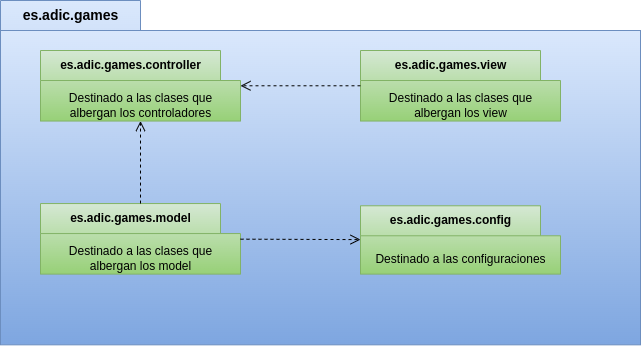

The diagram above was exported from draw.io. Its source (the exported page's mxGraphModel, read from the mxfile embedded in the PNG):
<mxGraphModel dx="1059" dy="465" grid="1" gridSize="10" guides="1" tooltips="1" connect="1" arrows="1" fold="1" page="1" pageScale="1" pageWidth="827" pageHeight="1169" background="#ffffff" math="0" shadow="0">
  <root>
    <mxCell id="0" />
    <mxCell id="1" parent="0" />
    <mxCell id="4" value="&lt;font style=&quot;font-size: 14px;&quot;&gt;es.adic.games&lt;/font&gt;" style="shape=folder;fontStyle=1;tabWidth=140;tabHeight=30;tabPosition=left;html=1;boundedLbl=1;labelInHeader=1;container=1;collapsible=0;fillColor=#dae8fc;gradientColor=#7ea6e0;strokeColor=#6c8ebf;" parent="1" vertex="1">
      <mxGeometry x="50" y="30" width="640" height="340" as="geometry" />
    </mxCell>
    <mxCell id="5" value="" style="html=1;resizeWidth=1;resizeHeight=1;part=1;connectable=0;allowArrows=0;deletable=0;fillColor=#dae8fc;gradientColor=#7ea6e0;strokeColor=#6c8ebf;" parent="4" vertex="1">
      <mxGeometry width="640" height="314.33962264150944" relative="1" as="geometry">
        <mxPoint y="30" as="offset" />
      </mxGeometry>
    </mxCell>
    <mxCell id="6" value="&lt;font&gt;es.&lt;span style=&quot;color: rgb(0, 0, 0);&quot;&gt;adic.games&lt;/span&gt;.controller&lt;/font&gt;" style="shape=folder;fontStyle=1;tabWidth=180;tabHeight=30;tabPosition=left;html=1;boundedLbl=1;labelInHeader=1;container=1;collapsible=0;fillColor=#d5e8d4;gradientColor=#97d077;strokeColor=#82b366;" parent="4" vertex="1">
      <mxGeometry x="40" y="49.99547169811321" width="200" height="70.56603773584905" as="geometry" />
    </mxCell>
    <mxCell id="7" value="Destinado a las clases que &lt;br&gt;albergan los controladores" style="html=1;strokeColor=none;resizeWidth=1;resizeHeight=1;fillColor=none;part=1;connectable=0;allowArrows=0;deletable=0;" parent="6" vertex="1">
      <mxGeometry width="200" height="49.396226415094354" relative="1" as="geometry">
        <mxPoint y="30" as="offset" />
      </mxGeometry>
    </mxCell>
    <mxCell id="8" value="&lt;font&gt;es.&lt;span style=&quot;color: rgb(0, 0, 0);&quot;&gt;adic.games&lt;/span&gt;.view&lt;/font&gt;" style="shape=folder;fontStyle=1;tabWidth=180;tabHeight=30;tabPosition=left;html=1;boundedLbl=1;labelInHeader=1;container=1;collapsible=0;fillColor=#d5e8d4;gradientColor=#97d077;strokeColor=#82b366;" parent="4" vertex="1">
      <mxGeometry x="360" y="49.99547169811321" width="200" height="70.56603773584905" as="geometry" />
    </mxCell>
    <mxCell id="9" value="Destinado a las clases que&lt;br&gt;albergan los view" style="html=1;strokeColor=none;resizeWidth=1;resizeHeight=1;fillColor=none;part=1;connectable=0;allowArrows=0;deletable=0;" parent="8" vertex="1">
      <mxGeometry width="200" height="49.39622641509435" relative="1" as="geometry">
        <mxPoint y="30" as="offset" />
      </mxGeometry>
    </mxCell>
    <mxCell id="10" value="&lt;font style=&quot;font-size: 12px;&quot;&gt;es.&lt;span style=&quot;color: rgb(0, 0, 0);&quot;&gt;adic.games&lt;/span&gt;.model&lt;/font&gt;" style="shape=folder;fontStyle=1;tabWidth=180;tabHeight=30;tabPosition=left;html=1;boundedLbl=1;labelInHeader=1;container=1;collapsible=0;fillColor=#d5e8d4;gradientColor=#97d077;strokeColor=#82b366;" parent="4" vertex="1">
      <mxGeometry x="40" y="203.05056603773585" width="200" height="70.57245283018868" as="geometry" />
    </mxCell>
    <mxCell id="11" value="Destinado a las clases que&lt;br&gt;albergan los model" style="html=1;strokeColor=none;resizeWidth=1;resizeHeight=1;fillColor=none;part=1;connectable=0;allowArrows=0;deletable=0;" parent="10" vertex="1">
      <mxGeometry width="200" height="49.400716981132085" relative="1" as="geometry">
        <mxPoint y="30" as="offset" />
      </mxGeometry>
    </mxCell>
    <mxCell id="12" value="&lt;font style=&quot;font-size: 12px;&quot;&gt;es.&lt;span style=&quot;color: rgb(0, 0, 0);&quot;&gt;adic.games&lt;/span&gt;.config&lt;/font&gt;" style="shape=folder;fontStyle=1;tabWidth=180;tabHeight=30;tabPosition=left;html=1;boundedLbl=1;labelInHeader=1;container=1;collapsible=0;fillColor=#d5e8d4;gradientColor=#97d077;strokeColor=#82b366;" parent="4" vertex="1">
      <mxGeometry x="360" y="205.28056603773584" width="200" height="68.34" as="geometry" />
    </mxCell>
    <mxCell id="13" value="Destinado a las configuraciones" style="html=1;strokeColor=none;resizeWidth=1;resizeHeight=1;fillColor=none;part=1;connectable=0;allowArrows=0;deletable=0;" parent="12" vertex="1">
      <mxGeometry width="200" height="47.83800000000001" relative="1" as="geometry">
        <mxPoint y="30" as="offset" />
      </mxGeometry>
    </mxCell>
    <mxCell id="18" value="" style="endArrow=open;startArrow=none;endFill=0;startFill=0;endSize=8;html=1;verticalAlign=bottom;dashed=1;labelBackgroundColor=none;" parent="4" source="8" target="6" edge="1">
      <mxGeometry width="160" relative="1" as="geometry">
        <mxPoint x="230" y="218.1132075471698" as="sourcePoint" />
        <mxPoint x="390" y="218.1132075471698" as="targetPoint" />
      </mxGeometry>
    </mxCell>
    <mxCell id="19" value="" style="endArrow=open;startArrow=none;endFill=0;startFill=0;endSize=8;html=1;verticalAlign=bottom;dashed=1;labelBackgroundColor=none;" parent="4" source="10" target="6" edge="1">
      <mxGeometry width="160" relative="1" as="geometry">
        <mxPoint x="370" y="73.77358490566037" as="sourcePoint" />
        <mxPoint x="250" y="73.77358490566037" as="targetPoint" />
      </mxGeometry>
    </mxCell>
    <mxCell id="20" value="" style="endArrow=open;startArrow=none;endFill=0;startFill=0;endSize=8;html=1;verticalAlign=bottom;dashed=1;labelBackgroundColor=none;" parent="4" source="10" target="12" edge="1">
      <mxGeometry width="160" relative="1" as="geometry">
        <mxPoint x="370" y="73.77358490566037" as="sourcePoint" />
        <mxPoint x="250" y="73.77358490566037" as="targetPoint" />
      </mxGeometry>
    </mxCell>
  </root>
</mxGraphModel>